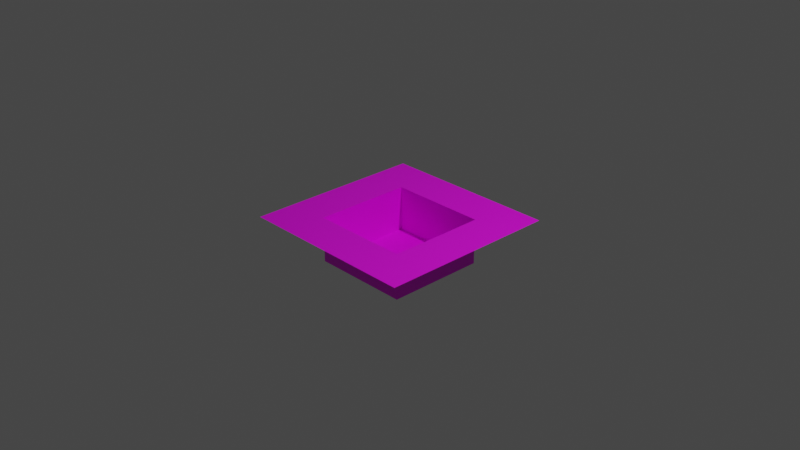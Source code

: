 # Source: slope-hole.blend  (saved by Blender 2.81.16; exported with 4.5.12 LTS)
import bpy
from mathutils import Matrix  # noqa: F401  (used for matrix-valued properties, if any)

bpy.ops.wm.read_factory_settings(use_empty=True)
scene = bpy.context.scene
scene.name = 'Scene'

# ---- collections
col_collection = bpy.data.collections.new('Collection'); scene.collection.children.link(col_collection)

# ---- images (referenced by path relative to the original .blend; pixels are not part of the script)
import os
ASSET_DIR = os.environ.get("B2B_ASSET_DIR", "")  # directory of the original .blend (textures are referenced by path, not embedded)
HERE = os.path.dirname(os.path.abspath(__file__))  # packed textures are extracted next to this script under _unpacked/

def load_image(name, relpath, width, height, colorspace="sRGB"):
    """Load a texture the original file referenced (path relative to the .blend, or extracted next to this script)."""
    p = next((c for c in (os.path.join(HERE, relpath), os.path.join(ASSET_DIR, relpath)) if relpath and os.path.exists(c)), "")
    if p:
        img = bpy.data.images.load(p, check_existing=True)
        img.name = name
    else:  # same state as the original file: an image datablock whose file is absent (Cycles renders it pink)
        img = bpy.data.images.new(name, width, height)
        img.source = "FILE"
        img.filepath = "//" + (relpath or name)
    img.colorspace_settings.name = colorspace
    return img
img_dirt_png = load_image('dirt.png', 'dirt.png', 1024, 1024, 'sRGB')

# ---- materials (node trees are filled in below, after node groups)
mat_floortex = bpy.data.materials.new('FloorTex')
mat_floortex.use_transparent_shadow = False

# ---- material node trees
mat_floortex.use_nodes = True; mat_floortex.node_tree.nodes.clear()
_N = mat_floortex.node_tree.nodes; _L = mat_floortex.node_tree.links
n0 = _N.new('ShaderNodeOutputMaterial'); n0.name = 'Material Output'; n0.location = (300, 300)
n1 = _N.new('ShaderNodeBsdfPrincipled'); n1.name = 'Principled BSDF'; n1.location = (10, 300)
n1.distribution = 'GGX'
n1.subsurface_method = 'BURLEY'
n1.inputs[3].default_value = 1.45
n1.inputs[27].default_value = (0.0, 0.0, 0.0, 1.0)
n1.inputs[28].default_value = 1.0
n2 = _N.new('ShaderNodeTexImage'); n2.name = 'Image Texture'; n2.location = (-280, 220)
n3 = _N.new('ShaderNodeTexImage'); n3.name = 'Image Texture.001'; n3.location = (-280, 280)
n3.image = img_dirt_png
_L.new(n1.outputs[0], n0.inputs[0])
_L.new(n3.outputs[0], n1.inputs[0])
n0.is_active_output = True

# ---- world
world_world = bpy.data.worlds.new('World'); scene.world = world_world
world_world.use_nodes = True; world_world.node_tree.nodes.clear()
_N = world_world.node_tree.nodes; _L = world_world.node_tree.links
n0 = _N.new('ShaderNodeOutputWorld'); n0.name = 'World Output'; n0.location = (300, 300)
n1 = _N.new('ShaderNodeBackground'); n1.name = 'Background'; n1.location = (10, 300)
n1.inputs[0].default_value = (0.05088, 0.05088, 0.05088, 1.0)
_L.new(n1.outputs[0], n0.inputs[0])
n0.is_active_output = True
world_world.color = (0.05088, 0.05088, 0.05088)
world_world.use_sun_shadow = False
world_world.sun_shadow_jitter_overblur = 0.0

# ---- cameras
cam_camera = bpy.data.cameras.new('Camera')
cam_camera.clip_end = 100.0
cam_camera.ortho_scale = 7.314

# ---- lights
light_light = bpy.data.lights.new('Light', 'POINT')
light_light.transmission_factor = 0.0
light_light.energy = 1000.0
light_light.shadow_soft_size = 0.1
light_light.shadow_maximum_resolution = 0.006
light_light.use_absolute_resolution = True

# ---- meshes
me_plane = bpy.data.meshes.new('Plane')
me_plane.from_pydata([(-1.0, -1.0, 0.0), (1.0, -1.0, 0.0), (-1.0, 1.0, 0.0), (1.0, 1.0, 0.0), (-0.5437, 0.5437, 0.0), (-0.5437, -0.5437, 0.0), (0.5437, -0.5437, 0.0), (0.5437, 0.5437, 0.0), (-0.9801, 0.9801, 0.0), (-0.9801, -0.9801, 0.0), (0.9801, -0.9801, 0.0), (0.9801, 0.9801, 0.0), (-0.5437, 0.5437, -0.5), (-0.5437, -0.5437, -0.5), (0.5437, -0.5437, -0.5), (0.5437, 0.5437, -0.5)], [], [(7, 4, 12, 15), (9, 8, 2, 0), (10, 9, 0, 1), (11, 10, 1, 3), (8, 11, 3, 2), (5, 4, 8, 9), (6, 5, 9, 10), (7, 6, 10, 11), (4, 7, 11, 8), (13, 14, 15, 12), (5, 6, 14, 13), (6, 7, 15, 14), (4, 5, 13, 12)])
_uv = me_plane.uv_layers.new(name='UVMap')
_uv.uv.foreach_set('vector', [0.46, 9.588e-05, 0.46, 0.5, 0.2301, 0.5, 0.2301, 9.589e-05, 0.0172, 0.9827, 0.9827, 0.9828, 0.9999, 0.9999, 0.0001, 0.9999, 0.01728, 0.0172, 0.0172, 0.9827, 0.0001, 0.9999, 9.998e-05, 0.0001001, 0.9828, 0.01728, 0.01728, 0.0172, 9.998e-05, 0.0001001, 0.9999, 9.998e-05, 0.9827, 0.9828, 0.9828, 0.01728, 0.9999, 9.998e-05, 0.9999, 0.9999, 0.2321, 0.7678, 0.7678, 0.7679, 0.9827, 0.9828, 0.0172, 0.9827, 0.2322, 0.2321, 0.2321, 0.7678, 0.0172, 0.9827, 0.01728, 0.0172, 0.7679, 0.2322, 0.2322, 0.2321, 0.01728, 0.0172, 0.9828, 0.01728, 0.7678, 0.7679, 0.7679, 0.2322, 0.9828, 0.01728, 0.9827, 0.9828, 0.2281, 0.2281, 0.7719, 0.2281, 0.7719, 0.7719, 0.2281, 0.7719, 0.2299, 9.588e-05, 0.2299, 0.5, 9.588e-05, 0.5, 9.588e-05, 9.588e-05, 0.2299, 0.5, 0.2299, 0.9999, 9.594e-05, 0.9999, 9.588e-05, 0.5, 0.46, 0.5, 0.46, 0.9999, 0.2301, 0.9999, 0.2301, 0.5])
me_plane.materials.append(mat_floortex)
me_plane.use_remesh_fix_poles = True
me_plane.use_remesh_preserve_attributes = False
me_plane.use_mirror_vertex_groups = False
me_plane.update()

# ---- objects
ob_light = bpy.data.objects.new('Light', light_light)
ob_camera = bpy.data.objects.new('Camera', cam_camera)
ob_plane = bpy.data.objects.new('Plane', me_plane)

# ---- transforms, parenting, visibility, modifiers, constraints
ob_light.location = (4.076, 1.005, 5.904)
ob_light.rotation_euler = (0.6503, 0.05522, 1.866)
ob_light.lock_rotations_4d = False
ob_light.empty_display_type = 'ARROWS'
ob_light.color = (0.0, 0.0, 0.0, 0.0)
ob_light.lineart.crease_threshold = 0.0
ob_camera.location = (7.359, -6.926, 4.958)
ob_camera.rotation_euler = (1.109, 0.0, 0.8149)
ob_camera.lock_rotations_4d = False
ob_camera.empty_display_type = 'ARROWS'
ob_camera.color = (0.0, 0.0, 0.0, 0.0)
ob_camera.display_type = 'WIRE'
ob_camera.lineart.crease_threshold = 0.0
ob_plane.location = (0.0, 0.0, 0.0)
ob_plane.lineart.crease_threshold = 0.0

# ---- collection membership
col_collection.objects.link(ob_light)
col_collection.objects.link(ob_camera)
col_collection.objects.link(ob_plane)

# ---- scene / render settings (as saved in the file)
scene.camera = ob_camera
scene.frame_start = 1; scene.frame_end = 250; scene.frame_set(1)
scene.render.engine = 'BLENDER_EEVEE_NEXT'
scene.cycles.use_denoising = False
scene.cycles.samples = 128
scene.cycles.sampling_pattern = 'TABULATED_SOBOL'
scene.cycles.use_adaptive_sampling = False
scene.cycles.use_light_tree = False
scene.view_settings.view_transform = 'Filmic'
bpy.context.view_layer.update()
